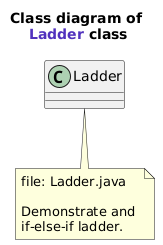

The diagram above was rendered by PlantUML. Its source (embedded in the PNG):
@startuml
title Class diagram of \n<font name=monospace><color #5132be>Ladder</color></font> class

class Ladder {
    
}
note bottom of Ladder
    file: Ladder.java
    
    Demonstrate and 
    if-else-if ladder.
end note
@enduml